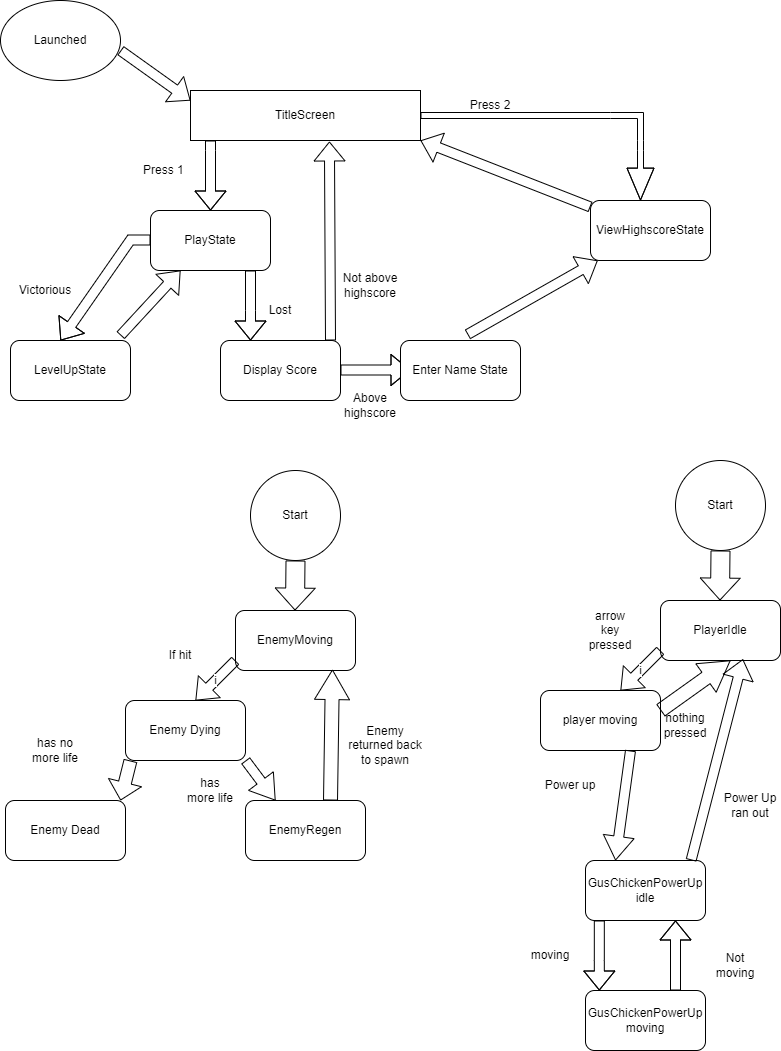

The diagram above was exported from draw.io. Its source (the exported page's mxGraphModel, read from the mxfile embedded in the PNG):
<mxGraphModel dx="1687" dy="929" grid="1" gridSize="10" guides="1" tooltips="1" connect="1" arrows="1" fold="1" page="1" pageScale="1" pageWidth="850" pageHeight="1100" math="0" shadow="0">
  <root>
    <mxCell id="0" />
    <mxCell id="1" parent="0" />
    <mxCell id="6Ww6nN2GgsC5nIRFVeof-1" value="TitleScreen" style="rounded=0;whiteSpace=wrap;html=1;" parent="1" vertex="1">
      <mxGeometry x="190" y="100" width="230" height="50" as="geometry" />
    </mxCell>
    <mxCell id="6Ww6nN2GgsC5nIRFVeof-2" value="Launched" style="ellipse;whiteSpace=wrap;html=1;" parent="1" vertex="1">
      <mxGeometry y="10" width="120" height="80" as="geometry" />
    </mxCell>
    <mxCell id="6Ww6nN2GgsC5nIRFVeof-3" value="" style="shape=flexArrow;endArrow=classic;html=1;rounded=0;" parent="1" edge="1">
      <mxGeometry width="50" height="50" relative="1" as="geometry">
        <mxPoint x="120" y="60" as="sourcePoint" />
        <mxPoint x="190" y="110" as="targetPoint" />
      </mxGeometry>
    </mxCell>
    <mxCell id="6Ww6nN2GgsC5nIRFVeof-4" value="Press 1&amp;nbsp;" style="text;html=1;strokeColor=none;fillColor=none;align=center;verticalAlign=middle;whiteSpace=wrap;rounded=0;" parent="1" vertex="1">
      <mxGeometry x="80" y="170" width="170" height="20" as="geometry" />
    </mxCell>
    <mxCell id="6Ww6nN2GgsC5nIRFVeof-5" value="Press 2" style="text;html=1;strokeColor=none;fillColor=none;align=center;verticalAlign=middle;whiteSpace=wrap;rounded=0;" parent="1" vertex="1">
      <mxGeometry x="460" y="100" width="60" height="30" as="geometry" />
    </mxCell>
    <mxCell id="6Ww6nN2GgsC5nIRFVeof-7" value="" style="shape=flexArrow;endArrow=classic;html=1;rounded=0;" parent="1" target="6Ww6nN2GgsC5nIRFVeof-10" edge="1">
      <mxGeometry width="50" height="50" relative="1" as="geometry">
        <mxPoint x="210" y="150" as="sourcePoint" />
        <mxPoint x="210" y="220" as="targetPoint" />
        <Array as="points">
          <mxPoint x="210" y="160" />
        </Array>
      </mxGeometry>
    </mxCell>
    <mxCell id="6Ww6nN2GgsC5nIRFVeof-8" value="" style="shape=flexArrow;endArrow=classic;html=1;rounded=0;exitX=1;exitY=0.5;exitDx=0;exitDy=0;width=6;endSize=10.29;" parent="1" source="6Ww6nN2GgsC5nIRFVeof-1" edge="1">
      <mxGeometry width="50" height="50" relative="1" as="geometry">
        <mxPoint x="540" y="120" as="sourcePoint" />
        <mxPoint x="640" y="210" as="targetPoint" />
        <Array as="points">
          <mxPoint x="610" y="125" />
          <mxPoint x="640" y="125" />
          <mxPoint x="640" y="150" />
          <mxPoint x="640" y="160" />
        </Array>
      </mxGeometry>
    </mxCell>
    <mxCell id="6Ww6nN2GgsC5nIRFVeof-10" value="PlayState" style="rounded=1;whiteSpace=wrap;html=1;" parent="1" vertex="1">
      <mxGeometry x="150" y="220" width="120" height="60" as="geometry" />
    </mxCell>
    <mxCell id="6Ww6nN2GgsC5nIRFVeof-11" value="ViewHighscoreState" style="rounded=1;whiteSpace=wrap;html=1;" parent="1" vertex="1">
      <mxGeometry x="590" y="210" width="120" height="60" as="geometry" />
    </mxCell>
    <mxCell id="6Ww6nN2GgsC5nIRFVeof-12" value="" style="shape=flexArrow;endArrow=classic;html=1;rounded=0;" parent="1" edge="1">
      <mxGeometry width="50" height="50" relative="1" as="geometry">
        <mxPoint x="150" y="249.5" as="sourcePoint" />
        <mxPoint x="60" y="350" as="targetPoint" />
        <Array as="points">
          <mxPoint x="130" y="249.5" />
        </Array>
      </mxGeometry>
    </mxCell>
    <mxCell id="6Ww6nN2GgsC5nIRFVeof-13" value="Lost" style="text;html=1;strokeColor=none;fillColor=none;align=center;verticalAlign=middle;whiteSpace=wrap;rounded=0;" parent="1" vertex="1">
      <mxGeometry x="255" y="310" width="50" height="20" as="geometry" />
    </mxCell>
    <mxCell id="6Ww6nN2GgsC5nIRFVeof-14" value="Display Score" style="rounded=1;whiteSpace=wrap;html=1;" parent="1" vertex="1">
      <mxGeometry x="220" y="350" width="120" height="60" as="geometry" />
    </mxCell>
    <mxCell id="6Ww6nN2GgsC5nIRFVeof-15" value="Not above highscore" style="text;html=1;strokeColor=none;fillColor=none;align=center;verticalAlign=middle;whiteSpace=wrap;rounded=0;" parent="1" vertex="1">
      <mxGeometry x="340" y="280" width="60" height="30" as="geometry" />
    </mxCell>
    <mxCell id="6Ww6nN2GgsC5nIRFVeof-16" value="" style="shape=flexArrow;endArrow=classic;html=1;rounded=0;entryX=0.604;entryY=1.02;entryDx=0;entryDy=0;entryPerimeter=0;" parent="1" target="6Ww6nN2GgsC5nIRFVeof-1" edge="1">
      <mxGeometry width="50" height="50" relative="1" as="geometry">
        <mxPoint x="330" y="350" as="sourcePoint" />
        <mxPoint x="380" y="300" as="targetPoint" />
      </mxGeometry>
    </mxCell>
    <mxCell id="6Ww6nN2GgsC5nIRFVeof-17" value="" style="shape=flexArrow;endArrow=classic;html=1;rounded=0;entryX=1;entryY=1;entryDx=0;entryDy=0;" parent="1" source="6Ww6nN2GgsC5nIRFVeof-11" target="6Ww6nN2GgsC5nIRFVeof-1" edge="1">
      <mxGeometry width="50" height="50" relative="1" as="geometry">
        <mxPoint x="520" y="250" as="sourcePoint" />
        <mxPoint x="570" y="200" as="targetPoint" />
      </mxGeometry>
    </mxCell>
    <mxCell id="6Ww6nN2GgsC5nIRFVeof-18" value="" style="shape=flexArrow;endArrow=classic;html=1;rounded=0;" parent="1" edge="1">
      <mxGeometry width="50" height="50" relative="1" as="geometry">
        <mxPoint x="340" y="379.5" as="sourcePoint" />
        <mxPoint x="410" y="379.5" as="targetPoint" />
        <Array as="points">
          <mxPoint x="390" y="379.5" />
        </Array>
      </mxGeometry>
    </mxCell>
    <mxCell id="6Ww6nN2GgsC5nIRFVeof-19" value="Enter Name State" style="rounded=1;whiteSpace=wrap;html=1;" parent="1" vertex="1">
      <mxGeometry x="400" y="350" width="120" height="60" as="geometry" />
    </mxCell>
    <mxCell id="6Ww6nN2GgsC5nIRFVeof-20" value="Above highscore" style="text;html=1;strokeColor=none;fillColor=none;align=center;verticalAlign=middle;whiteSpace=wrap;rounded=0;" parent="1" vertex="1">
      <mxGeometry x="340" y="400" width="60" height="30" as="geometry" />
    </mxCell>
    <mxCell id="6Ww6nN2GgsC5nIRFVeof-21" value="" style="shape=flexArrow;endArrow=classic;html=1;rounded=0;exitX=0.558;exitY=-0.1;exitDx=0;exitDy=0;exitPerimeter=0;" parent="1" source="6Ww6nN2GgsC5nIRFVeof-19" target="6Ww6nN2GgsC5nIRFVeof-11" edge="1">
      <mxGeometry width="50" height="50" relative="1" as="geometry">
        <mxPoint x="460" y="350" as="sourcePoint" />
        <mxPoint x="510" y="300" as="targetPoint" />
      </mxGeometry>
    </mxCell>
    <mxCell id="6Ww6nN2GgsC5nIRFVeof-22" value="LevelUpState" style="rounded=1;whiteSpace=wrap;html=1;" parent="1" vertex="1">
      <mxGeometry x="10" y="350" width="120" height="60" as="geometry" />
    </mxCell>
    <mxCell id="6Ww6nN2GgsC5nIRFVeof-23" value="" style="shape=flexArrow;endArrow=classic;html=1;rounded=0;" parent="1" edge="1">
      <mxGeometry width="50" height="50" relative="1" as="geometry">
        <mxPoint x="250" y="280" as="sourcePoint" />
        <mxPoint x="250" y="350" as="targetPoint" />
        <Array as="points">
          <mxPoint x="250" y="320" />
        </Array>
      </mxGeometry>
    </mxCell>
    <mxCell id="6Ww6nN2GgsC5nIRFVeof-24" value="Victorious" style="text;html=1;strokeColor=none;fillColor=none;align=center;verticalAlign=middle;whiteSpace=wrap;rounded=0;" parent="1" vertex="1">
      <mxGeometry x="10" y="290" width="70" height="20" as="geometry" />
    </mxCell>
    <mxCell id="6Ww6nN2GgsC5nIRFVeof-25" value="" style="shape=flexArrow;endArrow=classic;html=1;rounded=0;entryX=0.25;entryY=1;entryDx=0;entryDy=0;" parent="1" target="6Ww6nN2GgsC5nIRFVeof-10" edge="1">
      <mxGeometry width="50" height="50" relative="1" as="geometry">
        <mxPoint x="120" y="345" as="sourcePoint" />
        <mxPoint x="170" y="295" as="targetPoint" />
      </mxGeometry>
    </mxCell>
    <mxCell id="6Ww6nN2GgsC5nIRFVeof-26" value="EnemyMoving" style="rounded=1;whiteSpace=wrap;html=1;" parent="1" vertex="1">
      <mxGeometry x="235" y="620" width="120" height="60" as="geometry" />
    </mxCell>
    <mxCell id="6Ww6nN2GgsC5nIRFVeof-27" value="Enemy Dying" style="rounded=1;whiteSpace=wrap;html=1;" parent="1" vertex="1">
      <mxGeometry x="125" y="710" width="120" height="60" as="geometry" />
    </mxCell>
    <mxCell id="6Ww6nN2GgsC5nIRFVeof-28" value="EnemyRegen" style="rounded=1;whiteSpace=wrap;html=1;" parent="1" vertex="1">
      <mxGeometry x="245" y="810" width="120" height="60" as="geometry" />
    </mxCell>
    <mxCell id="6Ww6nN2GgsC5nIRFVeof-29" value="Enemy Dead" style="rounded=1;whiteSpace=wrap;html=1;" parent="1" vertex="1">
      <mxGeometry x="5" y="810" width="120" height="60" as="geometry" />
    </mxCell>
    <mxCell id="6Ww6nN2GgsC5nIRFVeof-30" value="Start" style="ellipse;whiteSpace=wrap;html=1;aspect=fixed;" parent="1" vertex="1">
      <mxGeometry x="250" y="480" width="90" height="90" as="geometry" />
    </mxCell>
    <mxCell id="6Ww6nN2GgsC5nIRFVeof-31" value="" style="shape=flexArrow;endArrow=classic;html=1;rounded=0;width=19;endSize=6.97;" parent="1" edge="1">
      <mxGeometry width="50" height="50" relative="1" as="geometry">
        <mxPoint x="295" y="570" as="sourcePoint" />
        <mxPoint x="294.5" y="620" as="targetPoint" />
      </mxGeometry>
    </mxCell>
    <mxCell id="6Ww6nN2GgsC5nIRFVeof-32" value="i" style="shape=flexArrow;endArrow=classic;html=1;rounded=0;" parent="1" edge="1">
      <mxGeometry width="50" height="50" relative="1" as="geometry">
        <mxPoint x="235" y="670" as="sourcePoint" />
        <mxPoint x="195" y="710" as="targetPoint" />
      </mxGeometry>
    </mxCell>
    <mxCell id="6Ww6nN2GgsC5nIRFVeof-33" value="If hit" style="text;html=1;strokeColor=none;fillColor=none;align=center;verticalAlign=middle;whiteSpace=wrap;rounded=0;" parent="1" vertex="1">
      <mxGeometry x="150" y="650" width="60" height="30" as="geometry" />
    </mxCell>
    <mxCell id="6Ww6nN2GgsC5nIRFVeof-34" value="has more life" style="text;html=1;strokeColor=none;fillColor=none;align=center;verticalAlign=middle;whiteSpace=wrap;rounded=0;" parent="1" vertex="1">
      <mxGeometry x="185" y="790" width="50" height="20" as="geometry" />
    </mxCell>
    <mxCell id="6Ww6nN2GgsC5nIRFVeof-35" value="" style="shape=flexArrow;endArrow=classic;html=1;rounded=0;width=10;endSize=7.57;entryX=0.25;entryY=0;entryDx=0;entryDy=0;" parent="1" target="6Ww6nN2GgsC5nIRFVeof-28" edge="1">
      <mxGeometry width="50" height="50" relative="1" as="geometry">
        <mxPoint x="245" y="770" as="sourcePoint" />
        <mxPoint x="285" y="790" as="targetPoint" />
      </mxGeometry>
    </mxCell>
    <mxCell id="6Ww6nN2GgsC5nIRFVeof-36" value="" style="shape=flexArrow;endArrow=classic;html=1;rounded=0;width=14;endSize=9.53;entryX=0.808;entryY=0.983;entryDx=0;entryDy=0;entryPerimeter=0;" parent="1" target="6Ww6nN2GgsC5nIRFVeof-26" edge="1">
      <mxGeometry width="50" height="50" relative="1" as="geometry">
        <mxPoint x="330" y="810" as="sourcePoint" />
        <mxPoint x="340" y="750" as="targetPoint" />
      </mxGeometry>
    </mxCell>
    <mxCell id="6Ww6nN2GgsC5nIRFVeof-37" value="Enemy returned back to spawn" style="text;html=1;strokeColor=none;fillColor=none;align=center;verticalAlign=middle;whiteSpace=wrap;rounded=0;" parent="1" vertex="1">
      <mxGeometry x="345" y="730" width="80" height="50" as="geometry" />
    </mxCell>
    <mxCell id="6Ww6nN2GgsC5nIRFVeof-38" value="has no more life" style="text;html=1;strokeColor=none;fillColor=none;align=center;verticalAlign=middle;whiteSpace=wrap;rounded=0;" parent="1" vertex="1">
      <mxGeometry x="30" y="750" width="50" height="20" as="geometry" />
    </mxCell>
    <mxCell id="6Ww6nN2GgsC5nIRFVeof-39" value="" style="shape=flexArrow;endArrow=classic;html=1;rounded=0;width=13;endSize=5.65;" parent="1" edge="1">
      <mxGeometry width="50" height="50" relative="1" as="geometry">
        <mxPoint x="130" y="770" as="sourcePoint" />
        <mxPoint x="120" y="810" as="targetPoint" />
      </mxGeometry>
    </mxCell>
    <mxCell id="6Ww6nN2GgsC5nIRFVeof-40" value="PlayerIdle" style="rounded=1;whiteSpace=wrap;html=1;" parent="1" vertex="1">
      <mxGeometry x="660" y="610" width="120" height="60" as="geometry" />
    </mxCell>
    <mxCell id="6Ww6nN2GgsC5nIRFVeof-41" value="player moving" style="rounded=1;whiteSpace=wrap;html=1;" parent="1" vertex="1">
      <mxGeometry x="540" y="700" width="120" height="60" as="geometry" />
    </mxCell>
    <mxCell id="6Ww6nN2GgsC5nIRFVeof-42" value="GusChickenPowerUp&lt;br&gt;idle" style="rounded=1;whiteSpace=wrap;html=1;" parent="1" vertex="1">
      <mxGeometry x="585" y="870" width="120" height="60" as="geometry" />
    </mxCell>
    <mxCell id="6Ww6nN2GgsC5nIRFVeof-44" value="Start" style="ellipse;whiteSpace=wrap;html=1;aspect=fixed;" parent="1" vertex="1">
      <mxGeometry x="675" y="470" width="90" height="90" as="geometry" />
    </mxCell>
    <mxCell id="6Ww6nN2GgsC5nIRFVeof-45" value="" style="shape=flexArrow;endArrow=classic;html=1;rounded=0;width=19;endSize=6.97;" parent="1" edge="1">
      <mxGeometry width="50" height="50" relative="1" as="geometry">
        <mxPoint x="720" y="560" as="sourcePoint" />
        <mxPoint x="719.5" y="610" as="targetPoint" />
      </mxGeometry>
    </mxCell>
    <mxCell id="6Ww6nN2GgsC5nIRFVeof-46" value="i" style="shape=flexArrow;endArrow=classic;html=1;rounded=0;" parent="1" edge="1">
      <mxGeometry width="50" height="50" relative="1" as="geometry">
        <mxPoint x="660" y="660" as="sourcePoint" />
        <mxPoint x="620" y="700" as="targetPoint" />
      </mxGeometry>
    </mxCell>
    <mxCell id="6Ww6nN2GgsC5nIRFVeof-49" value="" style="shape=flexArrow;endArrow=classic;html=1;rounded=0;width=10;endSize=7.57;entryX=0.25;entryY=0;entryDx=0;entryDy=0;exitX=0.75;exitY=1;exitDx=0;exitDy=0;" parent="1" target="6Ww6nN2GgsC5nIRFVeof-42" edge="1" source="6Ww6nN2GgsC5nIRFVeof-41">
      <mxGeometry width="50" height="50" relative="1" as="geometry">
        <mxPoint x="670" y="760" as="sourcePoint" />
        <mxPoint x="710" y="780" as="targetPoint" />
        <Array as="points" />
      </mxGeometry>
    </mxCell>
    <mxCell id="6Ww6nN2GgsC5nIRFVeof-50" value="" style="shape=flexArrow;endArrow=classic;html=1;rounded=0;width=14;endSize=9.53;" parent="1" edge="1">
      <mxGeometry width="50" height="50" relative="1" as="geometry">
        <mxPoint x="660" y="720" as="sourcePoint" />
        <mxPoint x="730" y="670" as="targetPoint" />
      </mxGeometry>
    </mxCell>
    <mxCell id="6Ww6nN2GgsC5nIRFVeof-52" value="arrow key pressed" style="text;html=1;strokeColor=none;fillColor=none;align=center;verticalAlign=middle;whiteSpace=wrap;rounded=0;" parent="1" vertex="1">
      <mxGeometry x="585" y="605" width="50" height="70" as="geometry" />
    </mxCell>
    <mxCell id="6Ww6nN2GgsC5nIRFVeof-54" value="nothing pressed" style="text;html=1;strokeColor=none;fillColor=none;align=center;verticalAlign=middle;whiteSpace=wrap;rounded=0;" parent="1" vertex="1">
      <mxGeometry x="670" y="710" width="30" height="50" as="geometry" />
    </mxCell>
    <mxCell id="6Ww6nN2GgsC5nIRFVeof-56" value="Power up" style="text;html=1;strokeColor=none;fillColor=none;align=center;verticalAlign=middle;whiteSpace=wrap;rounded=0;" parent="1" vertex="1">
      <mxGeometry x="540" y="780" width="60" height="30" as="geometry" />
    </mxCell>
    <mxCell id="h9oW9_y9PxiLiS59EutD-1" value="GusChickenPowerUp&lt;br style=&quot;border-color: var(--border-color);&quot;&gt;moving" style="rounded=1;whiteSpace=wrap;html=1;" vertex="1" parent="1">
      <mxGeometry x="585" y="1000" width="120" height="60" as="geometry" />
    </mxCell>
    <mxCell id="h9oW9_y9PxiLiS59EutD-3" value="" style="shape=flexArrow;endArrow=classic;html=1;rounded=0;" edge="1" parent="1">
      <mxGeometry width="50" height="50" relative="1" as="geometry">
        <mxPoint x="598.8199999999999" y="930" as="sourcePoint" />
        <mxPoint x="598.8199999999999" y="1000" as="targetPoint" />
        <Array as="points">
          <mxPoint x="598.8199999999999" y="970" />
        </Array>
      </mxGeometry>
    </mxCell>
    <mxCell id="h9oW9_y9PxiLiS59EutD-4" value="" style="shape=flexArrow;endArrow=classic;html=1;rounded=0;" edge="1" parent="1">
      <mxGeometry width="50" height="50" relative="1" as="geometry">
        <mxPoint x="675" y="1000" as="sourcePoint" />
        <mxPoint x="675" y="930" as="targetPoint" />
        <Array as="points">
          <mxPoint x="675" y="900" />
        </Array>
      </mxGeometry>
    </mxCell>
    <mxCell id="h9oW9_y9PxiLiS59EutD-6" value="moving" style="text;html=1;strokeColor=none;fillColor=none;align=center;verticalAlign=middle;whiteSpace=wrap;rounded=0;" vertex="1" parent="1">
      <mxGeometry x="520" y="950" width="60" height="30" as="geometry" />
    </mxCell>
    <mxCell id="h9oW9_y9PxiLiS59EutD-7" value="Not moving" style="text;html=1;strokeColor=none;fillColor=none;align=center;verticalAlign=middle;whiteSpace=wrap;rounded=0;" vertex="1" parent="1">
      <mxGeometry x="705" y="960" width="60" height="30" as="geometry" />
    </mxCell>
    <mxCell id="h9oW9_y9PxiLiS59EutD-8" value="" style="shape=flexArrow;endArrow=classic;html=1;rounded=0;entryX=0.687;entryY=0.977;entryDx=0;entryDy=0;entryPerimeter=0;exitX=0.88;exitY=-0.003;exitDx=0;exitDy=0;exitPerimeter=0;" edge="1" parent="1" source="6Ww6nN2GgsC5nIRFVeof-42" target="6Ww6nN2GgsC5nIRFVeof-40">
      <mxGeometry width="50" height="50" relative="1" as="geometry">
        <mxPoint x="700" y="840" as="sourcePoint" />
        <mxPoint x="750" y="790" as="targetPoint" />
      </mxGeometry>
    </mxCell>
    <mxCell id="h9oW9_y9PxiLiS59EutD-10" value="Power Up ran out" style="text;html=1;strokeColor=none;fillColor=none;align=center;verticalAlign=middle;whiteSpace=wrap;rounded=0;" vertex="1" parent="1">
      <mxGeometry x="720" y="800" width="60" height="30" as="geometry" />
    </mxCell>
  </root>
</mxGraphModel>